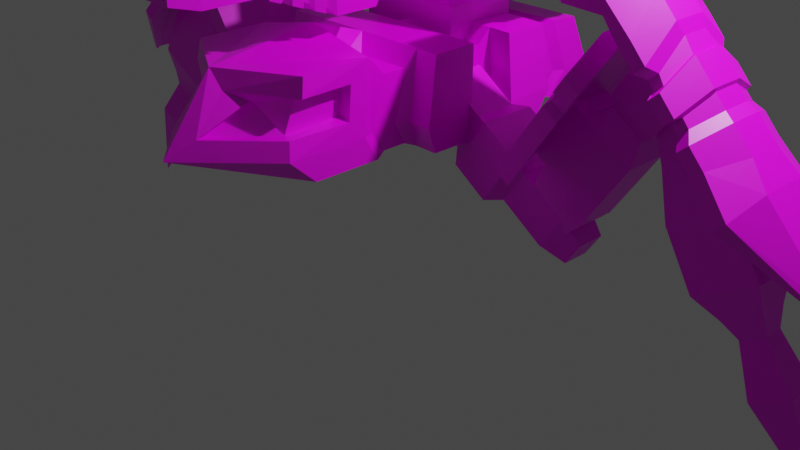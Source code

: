 # Source: Robotic_Spider.blend  (saved by Blender 3.0.42; exported with 4.5.12 LTS)
import bpy
from mathutils import Matrix  # noqa: F401  (used for matrix-valued properties, if any)

bpy.ops.wm.read_factory_settings(use_empty=True)
scene = bpy.context.scene
scene.name = 'Scene'

# ---- collections
col_collection = bpy.data.collections.new('Collection'); scene.collection.children.link(col_collection)

# ---- images (referenced by path relative to the original .blend; pixels are not part of the script)
import os
ASSET_DIR = os.environ.get("B2B_ASSET_DIR", "")  # directory of the original .blend (textures are referenced by path, not embedded)
HERE = os.path.dirname(os.path.abspath(__file__))  # packed textures are extracted next to this script under _unpacked/

def load_image(name, relpath, width, height, colorspace="sRGB"):
    """Load a texture the original file referenced (path relative to the .blend, or extracted next to this script)."""
    p = next((c for c in (os.path.join(HERE, relpath), os.path.join(ASSET_DIR, relpath)) if relpath and os.path.exists(c)), "")
    if p:
        img = bpy.data.images.load(p, check_existing=True)
        img.name = name
    else:  # same state as the original file: an image datablock whose file is absent (Cycles renders it pink)
        img = bpy.data.images.new(name, width, height)
        img.source = "FILE"
        img.filepath = "//" + (relpath or name)
    img.colorspace_settings.name = colorspace
    return img
img_88hjblzm_png = load_image('88hjBLZm.png', '88hjBLZm.png', 1024, 1024, 'sRGB')

# ---- materials (node trees are filled in below, after node groups)
mat_material = bpy.data.materials.new('Material')
mat_material.alpha_threshold = 0.0
mat_material.use_transparent_shadow = False
mat_material.line_color = (0.0, 0.0, 0.0, 1.0)

# ---- material node trees
mat_material.use_nodes = True; mat_material.node_tree.nodes.clear()
_N = mat_material.node_tree.nodes; _L = mat_material.node_tree.links
n0 = _N.new('ShaderNodeOutputMaterial'); n0.name = 'Material Output'; n0.location = (300, 300)
n1 = _N.new('ShaderNodeBsdfPrincipled'); n1.name = 'Principled BSDF'; n1.location = (10, 300)
n1.distribution = 'GGX'
n1.subsurface_method = 'RANDOM_WALK_SKIN'
n1.inputs[2].default_value = 0.4
n1.inputs[3].default_value = 1.45
n1.inputs[27].default_value = (0.0, 0.0, 0.0, 1.0)
n1.inputs[28].default_value = 1.0
n2 = _N.new('ShaderNodeTexImage'); n2.name = 'Image Texture'; n2.location = (-344, 209)
n2.image = img_88hjblzm_png
_L.new(n1.outputs[0], n0.inputs[0])
_L.new(n2.outputs[0], n1.inputs[0])
n0.is_active_output = True

# ---- world
world_world = bpy.data.worlds.new('World'); scene.world = world_world
world_world.use_nodes = True; world_world.node_tree.nodes.clear()
_N = world_world.node_tree.nodes; _L = world_world.node_tree.links
n0 = _N.new('ShaderNodeOutputWorld'); n0.name = 'World Output'; n0.location = (300, 300)
n1 = _N.new('ShaderNodeBackground'); n1.name = 'Background'; n1.location = (10, 300)
n1.inputs[0].default_value = (0.05088, 0.05088, 0.05088, 1.0)
_L.new(n1.outputs[0], n0.inputs[0])
n0.is_active_output = True
world_world.color = (0.05088, 0.05088, 0.05088)
world_world.use_sun_shadow = False
world_world.sun_shadow_jitter_overblur = 0.0

# ---- cameras
cam_camera = bpy.data.cameras.new('Camera')
cam_camera.clip_end = 100.0
cam_camera.ortho_scale = 7.314

# ---- lights
light_light = bpy.data.lights.new('Light', 'POINT')
light_light.transmission_factor = 0.0
light_light.energy = 1000.0
light_light.shadow_soft_size = 0.1
light_light.shadow_maximum_resolution = 0.006
light_light.use_absolute_resolution = True

# ---- meshes
me_cube = bpy.data.meshes.new('Cube')
me_cube.from_pydata([(0.7159, 1.701, 1.912), (0.7159, 1.621, 1.143), (0.7159, -1.621, 1.143), (0.0, 1.621, 1.143), (0.0, -2.122, 2.089), (0.0, -2.023, 1.143), (0.0, 1.701, 1.912), (0.5572, 0.3872, 1.784), (0.3085, 0.3872, 1.416), (0.5572, -0.05726, 1.784), (0.3085, -0.05726, 1.416), (0.4975, 0.9639, 1.862), (0.4975, 0.1754, 1.862), (0.0, 0.1754, 1.862), (0.0, 0.9639, 1.862), (0.6739, 1.282, 1.89), (0.7159, 0.9276, 2.052), (0.6739, 0.3557, 1.89), (0.7159, 0.001644, 2.052), (0.6739, -0.5703, 1.89), (0.6739, -0.8154, 1.89), (0.6739, -0.8154, 1.185), (0.7159, -0.4614, 1.143), (0.6739, 0.1106, 1.185), (0.7159, 0.4646, 1.143), (0.6739, 1.037, 1.185), (0.6739, 1.282, 1.185), (0.0, 1.391, 1.932), (0.0, 0.9276, 2.052), (0.0, 0.4646, 2.052), (0.0, 0.001644, 2.052), (0.0, -0.4614, 2.052), (0.0, -1.024, 2.244), (0.0, 1.391, 1.143), (0.0, 0.9276, 1.143), (0.0, 0.4646, 1.143), (0.0, 0.001644, 1.143), (0.0, -0.4614, 1.143), (0.0, -0.9244, 1.143), (0.1089, 1.037, 1.873), (0.1089, 1.282, 1.873), (0.1089, 0.1106, 1.873), (0.1089, 0.3557, 1.873), (0.1089, 1.037, 1.203), (0.1089, -0.5703, 1.873), (0.1089, -0.8154, 1.873), (0.1089, 1.282, 1.203), (0.1089, 0.1106, 1.203), (0.1089, 0.3557, 1.203), (0.7159, 1.391, 1.932), (0.1089, -0.5703, 1.203), (0.1089, -0.8154, 1.203), (0.6739, 1.037, 1.89), (0.7159, 0.4646, 2.052), (0.6739, 0.1106, 1.89), (0.7159, -0.4614, 2.052), (4.482, 0.1054, 0.802), (0.7159, 1.391, 1.143), (0.7159, 0.9276, 1.143), (0.6739, 0.3557, 1.185), (0.7159, 0.001644, 1.143), (0.6739, -0.5703, 1.185), (0.7159, -0.9244, 1.143), (0.7325, 1.934, 1.375), (0.7054, -1.876, 1.576), (0.0, -2.635, 1.396), (0.0, 1.934, 1.375), (0.7325, 1.587, 1.396), (0.7325, 1.051, 1.396), (0.7325, 0.5145, 1.396), (0.7325, -0.02181, 1.396), (0.7325, -0.5581, 1.396), (0.684, 1.461, 1.396), (0.684, 1.177, 1.396), (0.684, 0.3884, 1.396), (0.684, 0.1044, 1.396), (0.684, -0.6843, 1.396), (0.684, -0.9683, 1.396), (0.7159, -1.024, 2.089), (0.7159, -1.72, 2.089), (0.7325, -1.094, 1.396), (0.1376, -2.103, 1.914), (0.7325, -1.901, 1.396), (0.7354, -1.751, 1.908), (3.919, -0.0826, 1.614), (0.3108, -1.965, 1.835), (0.1696, -2.41, 1.575), (0.7202, -1.224, 1.908), (0.7282, -1.258, 1.577), (0.6064, -1.717, 1.92), (0.585, -1.829, 1.578), (0.2123, -1.9, 1.825), (0.07119, -2.346, 1.565), (0.5852, -1.216, 1.937), (0.5932, -1.25, 1.606), (1.088, 0.3872, 1.426), (0.8393, 0.3872, 1.057), (1.088, -0.05726, 1.426), (0.8393, -0.05726, 1.057), (1.236, 0.4673, 1.422), (0.8981, 0.4673, 0.921), (1.236, -0.1374, 1.422), (0.8981, -0.1374, 0.921), (1.591, 0.4673, 1.183), (1.253, 0.4673, 0.6814), (1.591, -0.1374, 1.183), (1.253, -0.1374, 0.6814), (1.63, 0.3644, 1.032), (1.407, 0.3644, 0.7018), (1.63, -0.03453, 1.032), (1.407, -0.03453, 0.7018), (2.067, 0.3644, 0.7373), (1.844, 0.3644, 0.4066), (2.067, -0.03453, 0.7373), (1.844, -0.03453, 0.4066), (2.258, 0.305, 0.5368), (2.101, 0.305, 0.3047), (2.258, 0.02493, 0.5368), (2.101, 0.02493, 0.3047), (1.691, 0.3044, 0.7429), (1.691, 0.008337, 0.7429), (2.016, 0.3044, 0.5239), (2.016, 0.008337, 0.5239), (1.803, 0.3731, 1.071), (1.803, -0.06032, 1.071), (2.278, 0.3731, 0.7504), (2.278, -0.06032, 0.7504), (1.887, 0.3731, 1.195), (1.887, -0.06032, 1.195), (2.362, 0.3731, 0.8741), (2.362, -0.06032, 0.8741), (2.259, 0.3731, 1.746), (2.259, -0.06032, 1.746), (2.734, 0.3731, 1.425), (2.734, -0.06032, 1.425), (2.462, 0.2914, 1.854), (2.462, 0.02141, 1.854), (2.758, 0.2914, 1.654), (2.758, 0.02141, 1.654), (2.475, 0.3439, 1.997), (2.475, -0.03111, 1.997), (2.886, 0.3439, 1.719), (2.886, -0.03111, 1.719), (2.754, 0.3439, 2.41), (2.754, -0.03111, 2.41), (3.165, 0.3439, 2.133), (3.165, -0.03111, 2.133), (2.826, 0.2864, 1.918), (2.826, 0.03506, 1.918), (3.116, 0.2864, 2.084), (3.116, 0.03506, 2.084), (2.986, 0.333, 1.514), (2.986, -0.01159, 1.514), (3.383, 0.333, 1.742), (3.383, -0.01159, 1.742), (3.123, 0.404, 1.083), (3.123, -0.0826, 1.083), (3.685, 0.404, 1.405), (3.685, -0.0826, 1.405), (3.419, 0.404, 0.5663), (3.419, -0.0826, 0.5663), (3.981, 0.404, 0.8877), (3.981, -0.0826, 0.8877), (3.655, 0.3104, 0.4052), (3.655, 0.01105, 0.4052), (4.0, 0.3104, 0.6029), (4.0, 0.01104, 0.6029), (4.674, 0.1586, -0.9687), (4.674, 0.1628, -0.9687), (4.669, 0.1586, -0.9715), (4.669, 0.1628, -0.9715), (4.347, 0.006828, 0.007722), (4.347, 0.3146, 0.007722), (3.992, 0.3146, -0.1955), (3.992, 0.006828, -0.1955), (4.033, 0.2586, 0.4072), (3.807, 0.2586, 0.2779), (3.807, 0.06282, 0.2779), (4.033, 0.06282, 0.4072), (2.778, -0.01159, 2.889), (2.667, 0.333, 2.79), (4.457, 0.1054, 0.7795), (3.808, 0.404, 1.515), (3.507, -0.01159, 1.852), (2.478, -0.01159, 3.035), (1.593, -0.01159, 3.056), (1.6, 0.333, 3.204), (3.808, -0.0826, 1.515), (3.732, 0.333, 1.827), (3.919, 0.404, 1.614), (3.507, 0.333, 1.852), (2.778, 0.333, 2.889), (4.482, 0.2161, 0.802), (4.457, 0.2161, 0.7795), (3.732, -0.01159, 1.827), (2.667, -0.01159, 2.79), (2.478, 0.333, 3.035), (1.593, 0.333, 3.056), (2.485, 0.333, 3.183), (2.485, -0.01159, 3.183), (1.6, -0.01159, 3.204), (3.822, -0.4217, 1.458), (4.441, 0.02799, 0.7876), (2.563, -0.3598, 2.697), (2.17, -0.3598, 2.716), (3.822, 0.7431, 1.458), (3.554, 0.6801, 1.757), (4.419, 0.2934, 0.7677), (4.441, 0.2934, 0.7876), (2.17, 0.6812, 2.716), (2.563, 0.6812, 2.697), (2.176, -0.3598, 2.847), (2.569, -0.3598, 2.828), (3.456, 0.6801, 1.67), (3.724, 0.7431, 1.371), (3.456, -0.3587, 1.67), (3.554, -0.3587, 1.757), (3.724, -0.4217, 1.371), (4.419, 0.02799, 0.7677), (2.829, 0.6812, 2.568), (2.731, 0.6812, 2.48), (2.731, -0.3598, 2.48), (2.829, -0.3598, 2.568), (2.569, 0.6812, 2.828), (2.176, 0.6812, 2.847), (3.449, 0.3045, 2.102), (3.35, 0.333, 2.252), (3.129, 0.3108, 2.454), (3.031, 0.2952, 2.574), (2.92, 0.2935, 2.513), (3.003, 0.333, 2.415), (3.199, 0.2963, 2.199), (3.279, 0.311, 2.1), (3.279, 0.0104, 2.1), (3.171, -0.01159, 2.227), (2.997, 0.007437, 2.412), (2.92, 0.02793, 2.513), (3.449, 0.01693, 2.102), (3.35, -0.01159, 2.252), (3.129, 0.01062, 2.454), (3.031, 0.02622, 2.574), (3.34, 0.5942, 2.002), (3.264, 0.6806, 2.082), (3.095, 0.6009, 2.27), (3.036, 0.5854, 2.348), (2.954, 0.5837, 2.275), (3.021, 0.6808, 2.156), (3.195, 0.5862, 2.004), (3.256, 0.6007, 1.927), (3.256, -0.2793, 1.927), (3.166, -0.3592, 1.994), (3.013, -0.2826, 2.196), (2.954, -0.2623, 2.275), (3.34, -0.2728, 2.002), (3.264, -0.3592, 2.082), (3.095, -0.2795, 2.27), (3.036, -0.264, 2.348), (3.541, -0.01159, 2.039), (3.409, -0.3589, 1.919), (3.347, 0.0203, 2.218), (3.276, -0.2696, 2.076), (3.159, -0.01159, 2.464), (3.119, -0.3594, 2.244), (2.969, -0.01159, 2.677), (2.974, -0.3596, 2.406), (2.835, -0.01159, 2.602), (2.876, -0.3596, 2.318), (3.003, -0.01159, 2.415), (3.021, -0.3594, 2.156), (3.199, 0.02512, 2.199), (3.195, -0.2647, 2.004), (3.339, -0.01159, 2.04), (3.311, -0.3589, 1.832), (3.311, 0.6804, 1.832), (3.409, 0.6804, 1.919), (3.166, 0.6806, 1.994), (3.276, 0.591, 2.076), (3.013, 0.6041, 2.196), (3.119, 0.6808, 2.244), (2.876, 0.681, 2.318), (2.974, 0.681, 2.406), (2.969, 0.333, 2.677), (3.159, 0.333, 2.464), (3.347, 0.3011, 2.218), (3.541, 0.333, 2.039), (3.339, 0.333, 2.04), (3.171, 0.333, 2.227), (2.997, 0.314, 2.412), (2.835, 0.333, 2.602), (1.762, 0.3731, 1.279), (1.762, -0.06032, 1.279), (2.134, 0.3731, 1.83), (2.134, -0.06032, 1.83), (1.614, 0.3731, 1.379), (1.614, -0.06032, 1.379), (1.986, 0.3731, 1.93), (1.986, -0.06032, 1.93), (2.511, 0.3731, 2.37), (2.511, -0.06032, 2.37), (2.363, 0.3731, 2.47), (2.363, -0.06032, 2.47), (2.273, -0.5597, 1.718), (1.9, -0.5597, 1.167), (2.273, 0.8952, 1.718), (1.9, 0.8952, 1.167), (2.124, -0.5597, 1.818), (1.752, -0.5597, 1.267), (2.124, 0.8952, 1.818), (1.752, 0.8952, 1.267), (2.544, -0.5597, 2.12), (2.396, -0.5597, 2.22), (2.396, 0.8952, 2.22), (2.544, 0.8952, 2.12), (2.146, 0.3572, 2.133), (2.222, 0.3515, 2.244), (2.358, 0.3515, 2.153), (2.282, 0.3572, 2.041), (2.146, -0.04353, 2.133), (2.222, -0.03767, 2.244), (2.358, -0.03767, 2.153), (2.282, -0.04353, 2.041), (2.241, 0.835, 1.988), (2.285, 0.8293, 2.057), (2.42, 0.8293, 1.966), (2.376, 0.835, 1.897), (2.241, -0.5005, 1.988), (2.285, -0.4946, 2.057), (2.42, -0.4946, 1.966), (2.376, -0.5005, 1.896), (2.386, 0.3731, 2.19), (2.454, 0.8952, 1.986), (2.26, 0.3731, 2.01), (2.363, 0.8952, 1.852), (2.112, 0.3731, 2.11), (2.215, 0.8952, 1.952), (2.237, 0.3731, 2.29), (2.305, 0.8952, 2.086), (2.363, -0.5597, 1.852), (2.215, -0.5597, 1.952), (2.454, -0.5597, 1.986), (2.305, -0.5597, 2.086), (2.237, -0.06032, 2.29), (2.112, -0.06032, 2.11), (2.26, -0.06032, 2.01), (2.386, -0.06032, 2.19), (1.858, 0.03168, 3.373), (2.52, 0.03168, 3.358), (2.739, 0.2897, 3.138), (2.739, 0.03168, 3.138), (2.52, 0.2897, 3.358), (1.858, 0.2897, 3.373), (0.9543, 0.9276, 2.047), (0.9543, 0.4646, 2.047), (0.9543, 0.001644, 2.047), (0.9543, -0.4614, 2.047), (0.9543, -0.4614, 1.139), (0.9543, 0.001644, 1.139), (0.9543, 0.4646, 1.139), (0.9543, 0.9276, 1.139), (0.971, 1.051, 1.391), (0.971, 0.5145, 1.391), (0.971, -0.02181, 1.391), (0.971, -0.5581, 1.391), (0.4975, 0.9639, 2.247), (0.4975, 0.1754, 2.247), (0.0, 0.9639, 2.247), (0.0, 0.1754, 2.247), (0.5888, 1.109, 2.394), (0.5888, 0.03064, 2.394), (0.0, 1.109, 2.394), (0.0, 0.03064, 2.394), (0.5888, 1.109, 3.036), (0.5888, 0.03064, 3.036), (0.0, 1.109, 3.036), (0.0, 0.03064, 3.036), (1.054, 0.9991, 2.442), (1.054, 0.1402, 2.442), (1.054, 0.9991, 2.822), (1.054, 0.1402, 2.822), (0.2249, 0.5103, 2.662), (0.0, 0.5103, 2.662), (0.2249, 0.5103, 2.935), (0.0, 0.5103, 2.935), (0.2249, -0.3006, 2.662), (0.0, -0.3006, 2.662), (0.2249, -0.3006, 2.935), (0.0, -0.3006, 2.935), (0.4157, -0.6616, 2.396), (0.0, -0.6616, 2.396), (0.4157, -0.6616, 3.201), (0.0, -0.6616, 3.201), (0.3727, -1.166, 2.468), (0.0, -1.096, 2.396), (0.3728, -1.166, 3.202), (0.0, -1.096, 3.263), (0.2004, -1.674, 2.649), (0.0, -1.744, 2.619), (0.2004, -1.674, 3.047), (0.0, -1.744, 3.087), (0.2036, -2.28, 2.619), (0.0, -2.28, 2.619), (0.2036, -2.28, 3.087), (0.0, -2.28, 3.087), (0.1284, -2.558, 2.736), (0.0, -2.558, 2.692), (0.1284, -2.558, 2.971), (0.0, -2.558, 3.014), (0.1718, -2.558, 2.692), (0.1718, -2.558, 3.014), (0.04343, -2.558, 2.736), (0.04343, -2.364, 2.736), (0.04343, -2.558, 2.971), (0.04343, -2.364, 2.971), (0.1284, -2.364, 2.736), (0.1284, -2.364, 2.971), (0.0, -1.189, 3.247), (0.0, -1.281, 3.231), (0.0, -1.374, 3.152), (0.0, -1.466, 3.136), (0.0, -1.559, 3.12), (0.0, -1.651, 3.104), (0.2339, -1.651, 3.104), (0.2513, -1.519, 3.074), (0.2945, -1.466, 3.136), (0.3022, -1.363, 3.102), (0.3551, -1.281, 3.231), (0.3854, -1.189, 3.247), (0.2339, -1.651, 2.587), (0.2513, -1.519, 2.596), (0.2945, -1.466, 2.524), (0.3023, -1.363, 2.542), (0.3551, -1.281, 2.46), (0.3854, -1.189, 2.428), (0.0, -1.651, 2.587), (0.0, -1.559, 2.555), (0.0, -1.466, 2.524), (0.0, -1.374, 2.492), (0.0, -1.281, 2.46), (0.0, -1.189, 2.428), (0.4157, -1.096, 2.396), (0.4157, -1.096, 3.263), (0.0445, -1.165, 2.47), (0.0445, -1.632, 3.056), (0.0445, -1.166, 3.2), (0.0445, -1.674, 3.049), (0.2036, -1.744, 2.619), (0.2036, -1.744, 3.087), (0.0445, -1.675, 2.647), (0.0445, -1.209, 2.485), (0.0445, -1.208, 3.13), (0.0445, -1.363, 3.103), (0.0445, -1.321, 3.111), (0.0445, -1.519, 3.076), (0.0445, -1.477, 3.083), (0.0445, -1.631, 2.631), (0.0445, -1.476, 2.578), (0.0445, -1.52, 2.593), (0.0445, -1.32, 2.524), (0.0445, -1.364, 2.539), (0.3532, -1.208, 2.488), (0.3218, -1.321, 2.521), (0.3248, -1.374, 2.492), (0.2709, -1.477, 2.575), (0.2642, -1.559, 2.555), (0.22, -1.632, 2.629), (0.3531, -1.208, 3.129), (0.3219, -1.321, 3.112), (0.3248, -1.374, 3.152), (0.271, -1.477, 3.085), (0.2642, -1.559, 3.12), (0.22, -1.632, 3.058), (0.0, 1.582, 2.513), (0.6607, 1.578, 2.514), (0.0, 1.701, 2.864), (0.6516, 1.698, 2.865), (1.201, 1.471, 2.58), (1.201, 1.541, 2.788), (0.0, 2.127, 2.423), (0.6919, 2.125, 2.424), (0.0, 2.182, 2.587), (0.6877, 2.181, 2.587), (0.9436, 2.075, 2.455), (0.9436, 2.108, 2.551), (0.5048, 0.6271, 1.944), (0.5048, 0.5121, 1.944), (0.0, 0.4382, 1.862), (0.0, 0.701, 1.862), (0.5088, 0.6271, 2.283), (0.5088, 0.5121, 2.283), (0.5855, 0.6685, 2.41), (0.5855, 0.4708, 2.41), (0.5819, 0.6688, 2.959), (0.5819, 0.4704, 2.959), (0.0, 0.39, 3.036), (0.0, 0.7493, 3.036), (0.9832, 0.6373, 2.445), (0.9832, 0.502, 2.445), (0.9836, 0.6373, 2.774), (0.9836, 0.502, 2.774), (0.5888, 0.7493, 3.036), (0.1309, 0.5121, 1.944), (0.1309, 0.6271, 1.944), (0.1309, 0.4704, 2.958), (0.1309, 0.6688, 2.958), (1.054, 0.7128, 2.822), (0.5888, 0.39, 3.036), (1.054, 0.4265, 2.822), (0.5888, 0.39, 2.394), (1.054, 0.4265, 2.442), (0.5888, 0.7493, 2.394), (1.054, 0.7128, 2.442), (0.4975, 0.4382, 2.247), (0.4975, 0.701, 2.247), (0.4975, 0.4382, 1.862), (0.4975, 0.701, 1.862)], [], [(38, 62, 2, 5), (81, 86, 85), (66, 6, 0, 63), (78, 32, 4, 79), (8, 10, 9, 7), (513, 12, 13, 485), (0, 6, 27, 49), (15, 40, 39, 52), (16, 28, 29, 53), (17, 42, 41, 54), (18, 30, 31, 55), (19, 44, 45, 20), (63, 0, 49, 67), (72, 15, 52, 73), (58, 68, 359, 358), (74, 17, 54, 75), (71, 22, 355, 362), (76, 19, 20, 77), (3, 1, 57, 33), (46, 26, 25, 43), (34, 58, 24, 35), (48, 59, 23, 47), (36, 60, 22, 37), (50, 61, 21, 51), (39, 40, 27, 28), (41, 42, 29, 30), (45, 44, 31, 32), (46, 43, 34, 33), (48, 47, 36, 35), (50, 51, 38, 37), (40, 15, 49, 27), (52, 39, 28, 16), (42, 17, 53, 29), (54, 41, 30, 18), (44, 19, 55, 31), (20, 45, 32, 78), (72, 26, 57, 67), (73, 52, 16, 68), (74, 59, 24, 69), (75, 54, 18, 70), (76, 61, 22, 71), (77, 20, 78, 80), (26, 46, 33, 57), (43, 25, 58, 34), (59, 48, 35, 24), (47, 23, 60, 36), (61, 50, 37, 22), (51, 21, 62, 38), (21, 77, 80, 62), (19, 76, 71, 55), (23, 75, 70, 60), (17, 74, 69, 53), (25, 73, 68, 58), (15, 72, 67, 49), (61, 76, 77, 21), (24, 58, 358, 357), (59, 74, 75, 23), (70, 18, 353, 361), (26, 72, 73, 25), (1, 63, 67, 57), (2, 82, 65, 5), (3, 66, 63, 1), (62, 80, 82, 2), (83, 87, 78, 79), (81, 83, 79, 4), (86, 81, 4, 65), (87, 88, 80, 78), (64, 86, 65, 82), (88, 64, 82, 80), (83, 85, 91, 89), (86, 64, 90, 92), (56, 84, 201, 202), (83, 81, 85), (94, 93, 89, 90), (90, 89, 91, 92), (85, 86, 92, 91), (64, 88, 94, 90), (88, 87, 93, 94), (87, 83, 89, 93), (97, 98, 102, 101), (10, 8, 96, 98), (9, 10, 98, 97), (7, 9, 97, 95), (8, 7, 95, 96), (99, 101, 105, 103), (95, 97, 101, 99), (96, 95, 99, 100), (98, 96, 100, 102), (106, 104, 108, 110), (100, 99, 103, 104), (102, 100, 104, 106), (101, 102, 106, 105), (107, 109, 113, 111), (105, 106, 110, 109), (103, 105, 109, 107), (104, 103, 107, 108), (111, 113, 117, 115), (108, 107, 111, 112), (110, 108, 112, 114), (109, 110, 114, 113), (116, 115, 117, 118), (112, 111, 115, 116), (114, 112, 116, 118), (113, 114, 118, 117), (119, 121, 122, 120), (126, 125, 129, 130), (121, 119, 123, 125), (122, 121, 125, 126), (120, 122, 126, 124), (119, 120, 124, 123), (128, 130, 134, 132), (124, 126, 130, 128), (123, 124, 128, 127), (125, 123, 127, 129), (133, 131, 135, 137), (132, 131, 291, 292), (129, 127, 131, 133), (130, 129, 133, 134), (136, 138, 142, 140), (134, 133, 137, 138), (132, 134, 138, 136), (131, 132, 136, 135), (141, 139, 143, 145), (135, 136, 140, 139), (137, 135, 139, 141), (138, 137, 141, 142), (143, 144, 146, 145), (142, 141, 145, 146), (140, 142, 146, 144), (139, 140, 144, 143), (148, 150, 149, 147), (154, 152, 156, 158), (150, 148, 152, 154), (149, 150, 154, 153), (147, 149, 153, 151), (148, 147, 151, 152), (155, 157, 161, 159), (151, 153, 157, 155), (152, 151, 155, 156), (162, 160, 164, 166), (156, 155, 159, 160), (158, 156, 160, 162), (157, 158, 162, 161), (172, 171, 170, 169), (161, 162, 166, 165), (159, 161, 165, 163), (160, 159, 163, 164), (168, 167, 169, 170), (173, 172, 169, 167), (174, 173, 167, 168), (171, 174, 168, 170), (178, 177, 174, 171), (177, 176, 173, 174), (176, 175, 172, 173), (175, 178, 171, 172), (165, 166, 178, 175), (163, 165, 175, 176), (164, 163, 176, 177), (166, 164, 177, 178), (187, 182, 193, 181), (263, 281, 191, 179), (181, 193, 192, 56), (194, 84, 189, 188), (153, 154, 183, 190), (157, 153, 190, 182), (158, 157, 182, 187), (199, 179, 348, 346), (189, 84, 56, 192), (288, 265, 195, 180), (154, 158, 187, 183), (180, 195, 184, 196), (197, 185, 200, 186), (196, 184, 185, 197), (200, 199, 346, 345), (179, 199, 212, 222), (189, 192, 208, 205), (186, 198, 223, 224), (288, 180, 220, 279), (198, 191, 219, 223), (193, 182, 214, 207), (182, 190, 213, 214), (185, 184, 203, 204), (284, 188, 206, 274), (201, 217, 218, 202), (215, 217, 201, 216), (214, 213, 206, 205), (280, 279, 220, 219), (214, 205, 208, 207), (266, 264, 222, 221), (223, 210, 209, 224), (221, 222, 212, 203), (219, 220, 210, 223), (203, 212, 211, 204), (271, 183, 215, 272), (84, 194, 216, 201), (184, 195, 221, 203), (188, 189, 205, 206), (263, 179, 222, 264), (180, 196, 210, 220), (192, 193, 207, 208), (183, 187, 217, 215), (196, 197, 209, 210), (181, 56, 202, 218), (200, 185, 204, 211), (199, 200, 211, 212), (187, 181, 218, 217), (197, 186, 224, 209), (194, 257, 258, 216), (237, 259, 260, 253), (238, 261, 262, 254), (239, 240, 256, 255), (195, 265, 266, 221), (236, 235, 251, 252), (267, 234, 250, 268), (269, 233, 249, 270), (215, 216, 258, 272), (249, 253, 260, 270), (250, 254, 262, 268), (251, 255, 256, 252), (206, 213, 273, 274), (241, 248, 247, 276), (242, 275, 246, 278), (243, 277, 245, 244), (191, 281, 280, 219), (228, 227, 243, 244), (282, 226, 242, 278), (283, 225, 241, 276), (190, 285, 273, 213), (232, 231, 247, 248), (286, 230, 246, 275), (287, 229, 245, 277), (190, 183, 271, 285), (232, 233, 269, 231), (286, 234, 267, 230), (287, 235, 236, 229), (194, 188, 284, 257), (237, 225, 283, 259), (238, 226, 282, 261), (239, 227, 228, 240), (237, 253, 258, 257), (260, 259, 238, 254), (239, 255, 262, 261), (256, 240, 263, 264), (236, 252, 266, 265), (251, 235, 267, 268), (269, 270, 250, 234), (249, 233, 271, 272), (253, 249, 272, 258), (270, 260, 254, 250), (255, 251, 268, 262), (252, 256, 264, 266), (248, 241, 274, 273), (276, 247, 275, 242), (277, 243, 278, 246), (244, 245, 279, 280), (228, 244, 280, 281), (243, 227, 282, 278), (283, 276, 242, 226), (241, 225, 284, 274), (232, 248, 273, 285), (247, 231, 286, 275), (287, 277, 246, 230), (245, 229, 288, 279), (233, 232, 285, 271), (231, 269, 234, 286), (235, 287, 230, 267), (229, 236, 265, 288), (225, 237, 257, 284), (259, 283, 226, 238), (227, 239, 261, 282), (240, 228, 281, 263), (344, 298, 309, 339), (128, 132, 292, 290), (127, 128, 290, 289), (131, 127, 289, 291), (293, 294, 296, 295), (289, 290, 294, 293), (299, 297, 312, 311), (290, 292, 301, 302), (298, 297, 299, 300), (335, 341, 300, 299), (344, 329, 297, 298), (342, 296, 305, 338), (302, 301, 305, 306), (303, 304, 308, 307), (330, 336, 311, 312), (340, 339, 309, 310), (294, 290, 302, 306), (291, 289, 304, 303), (335, 299, 311, 336), (296, 294, 306, 305), (289, 293, 308, 304), (331, 291, 303, 332), (293, 295, 307, 308), (298, 300, 310, 309), (297, 329, 330, 312), (315, 316, 324, 323), (295, 333, 334, 307), (313, 314, 322, 321), (305, 301, 337, 338), (325, 328, 327, 326), (303, 307, 334, 332), (324, 321, 322, 323), (300, 341, 340, 310), (318, 317, 325, 326), (292, 291, 331, 343), (320, 316, 315, 319), (295, 296, 342, 333), (313, 317, 318, 314), (292, 343, 337, 301), (320, 319, 327, 328), (315, 323, 330, 329), (324, 316, 331, 332), (313, 321, 334, 333), (322, 314, 335, 336), (328, 325, 338, 337), (326, 327, 339, 340), (321, 324, 332, 334), (323, 322, 336, 330), (318, 326, 340, 341), (325, 317, 342, 338), (316, 320, 343, 331), (319, 315, 329, 344), (317, 313, 333, 342), (314, 318, 341, 335), (320, 328, 337, 343), (327, 319, 344, 339), (348, 347, 349, 346), (346, 349, 350, 345), (198, 186, 350, 349), (179, 191, 347, 348), (191, 198, 349, 347), (186, 200, 345, 350), (359, 351, 352, 360), (361, 353, 354, 362), (356, 361, 362, 355), (358, 359, 360, 357), (18, 55, 354, 353), (55, 71, 362, 354), (22, 60, 356, 355), (68, 16, 351, 359), (69, 24, 357, 360), (16, 53, 352, 351), (53, 69, 360, 352), (60, 70, 361, 356), (366, 364, 368, 370), (13, 12, 364, 366), (514, 11, 363, 512), (11, 14, 365, 363), (370, 368, 372, 374), (512, 363, 367, 509), (363, 365, 369, 367), (505, 493, 374, 372), (373, 371, 474, 473), (375, 367, 472, 475), (510, 375, 377, 504), (509, 367, 375, 510), (372, 368, 376, 378), (505, 372, 378, 506), (380, 382, 381, 379), (383, 385, 389, 387), (379, 381, 385, 383), (380, 379, 383, 384), (381, 382, 386, 385), (389, 390, 394, 440), (384, 383, 387, 388), (385, 386, 390, 389), (470, 442, 444, 397), (387, 389, 440, 439), (388, 387, 439, 392), (446, 398, 402, 401), (464, 470, 397, 395), (454, 464, 395, 447), (401, 402, 406, 408), (445, 446, 401, 399), (396, 445, 399, 400), (403, 405, 414, 413), (399, 401, 408, 407), (400, 399, 407, 404), (403, 409, 404, 407), (411, 405, 408, 406), (405, 403, 407, 408), (409, 411, 406, 404), (410, 413, 414, 412), (409, 403, 413, 410), (411, 409, 410, 412), (405, 411, 412, 414), (441, 391, 459, 448), (438, 432, 431, 437), (457, 460, 430, 458), (436, 461, 429, 435), (455, 462, 428, 456), (434, 463, 427, 433), (391, 393, 465, 459), (432, 426, 425, 431), (460, 466, 424, 430), (461, 467, 423, 429), (462, 468, 422, 428), (463, 469, 421, 427), (393, 443, 449, 465), (426, 415, 416, 425), (466, 451, 450, 424), (467, 417, 418, 423), (468, 453, 452, 422), (469, 419, 420, 421), (391, 441, 392, 439), (443, 393, 440, 394), (393, 391, 439, 440), (444, 442, 420, 398), (447, 395, 445, 396), (397, 444, 398, 446), (395, 397, 446, 445), (441, 448, 438, 392), (449, 443, 394, 415), (450, 451, 416, 417), (452, 453, 418, 419), (454, 447, 396, 433), (455, 456, 434, 435), (457, 458, 436, 437), (448, 459, 432, 438), (460, 457, 437, 431), (458, 430, 461, 436), (462, 455, 435, 429), (456, 428, 463, 434), (464, 454, 433, 427), (459, 465, 426, 432), (466, 460, 431, 425), (430, 424, 467, 461), (468, 462, 429, 423), (428, 422, 469, 463), (470, 464, 427, 421), (465, 449, 415, 426), (451, 466, 425, 416), (424, 450, 417, 467), (453, 468, 423, 418), (422, 452, 419, 469), (442, 470, 421, 420), (473, 474, 480, 479), (476, 475, 481, 482), (377, 375, 475, 476), (371, 377, 476, 474), (367, 369, 471, 472), (478, 480, 482, 481), (478, 477, 479, 480), (472, 471, 477, 478), (474, 476, 482, 480), (475, 472, 478, 481), (371, 499, 504, 377), (491, 492, 498, 497), (368, 507, 508, 376), (490, 489, 495, 496), (376, 508, 506, 378), (496, 495, 497, 498), (371, 373, 494, 499), (491, 503, 502, 492), (364, 511, 507, 368), (488, 487, 489, 490), (12, 513, 511, 364), (484, 483, 487, 488), (11, 514, 486, 14), (483, 484, 500, 501), (501, 500, 485, 486), (502, 503, 494, 493), (491, 497, 504, 499), (498, 492, 505, 506), (490, 496, 508, 507), (495, 489, 509, 510), (496, 498, 506, 508), (497, 495, 510, 504), (503, 491, 499, 494), (492, 502, 493, 505), (488, 490, 507, 511), (489, 487, 512, 509), (484, 488, 511, 513), (487, 483, 514, 512), (483, 501, 486, 514), (500, 484, 513, 485)])
_uv = me_cube.uv_layers.new(name='UVMap')
_uv.uv.foreach_set('vector', [0.9212, 0.9365, 0.9276, 0.9365, 0.9276, 0.9384, 0.9212, 0.9384, 0.939, 0.9434, 0.9356, 0.9435, 0.939, 0.9434, 0.9341, 0.9191, 0.9405, 0.9191, 0.9405, 0.9255, 0.9341, 0.9255, 0.9405, 0.9365, 0.9469, 0.9365, 0.9469, 0.9384, 0.9405, 0.9384, 0.9276, 0.9255, 0.9276, 0.9384, 0.9405, 0.9384, 0.9405, 0.9255, 0.9405, 0.9341, 0.9405, 0.9384, 0.9469, 0.9384, 0.9469, 0.9341, 0.9405, 0.9255, 0.9469, 0.9255, 0.9469, 0.9273, 0.9405, 0.9273, 0.3266, 0.6797, 0.332, 0.6797, 0.332, 0.6807, 0.3266, 0.6807, 0.9405, 0.9291, 0.9469, 0.9291, 0.9469, 0.931, 0.9405, 0.931, 0.3266, 0.6834, 0.332, 0.6834, 0.332, 0.6843, 0.3266, 0.6843, 0.9405, 0.9328, 0.9469, 0.9328, 0.9469, 0.9346, 0.9405, 0.9346, 0.3204, 0.6994, 0.3258, 0.6994, 0.3258, 0.7004, 0.3204, 0.7004, 0.9341, 0.9255, 0.9405, 0.9255, 0.9405, 0.9273, 0.9341, 0.9273, 0.3202, 0.6797, 0.3266, 0.6797, 0.3266, 0.6807, 0.3202, 0.6807, 0.9276, 0.9291, 0.9341, 0.9291, 0.9341, 0.9291, 0.9276, 0.9291, 0.3202, 0.6834, 0.3266, 0.6834, 0.3266, 0.6843, 0.3202, 0.6843, 0.9341, 0.9346, 0.9276, 0.9346, 0.9276, 0.9346, 0.9341, 0.9346, 0.3202, 0.687, 0.3266, 0.687, 0.3266, 0.688, 0.3202, 0.688, 0.9212, 0.9255, 0.9276, 0.9255, 0.9276, 0.9273, 0.9212, 0.9273, 0.3083, 0.6797, 0.3138, 0.6797, 0.3138, 0.6807, 0.3083, 0.6807, 0.9212, 0.9291, 0.9276, 0.9291, 0.9276, 0.931, 0.9212, 0.931, 0.3083, 0.6834, 0.3138, 0.6834, 0.3138, 0.6843, 0.3083, 0.6843, 0.9212, 0.9328, 0.9276, 0.9328, 0.9276, 0.9346, 0.9212, 0.9346, 0.3083, 0.687, 0.3138, 0.687, 0.3138, 0.688, 0.3083, 0.688, 0.9459, 0.9287, 0.9459, 0.9277, 0.9469, 0.9273, 0.9469, 0.9291, 0.9459, 0.9324, 0.9459, 0.9314, 0.9469, 0.931, 0.9469, 0.9328, 0.9459, 0.936, 0.9459, 0.9351, 0.9469, 0.9346, 0.9469, 0.9365, 0.9222, 0.9277, 0.9222, 0.9287, 0.9212, 0.9291, 0.9212, 0.9273, 0.9222, 0.9314, 0.9222, 0.9324, 0.9212, 0.9328, 0.9212, 0.931, 0.9222, 0.9351, 0.9222, 0.936, 0.9212, 0.9365, 0.9212, 0.9346, 0.9459, 0.9277, 0.9405, 0.9277, 0.9405, 0.9273, 0.9469, 0.9273, 0.9405, 0.9287, 0.9459, 0.9287, 0.9469, 0.9291, 0.9405, 0.9291, 0.9459, 0.9314, 0.9405, 0.9314, 0.9405, 0.931, 0.9469, 0.931, 0.9405, 0.9324, 0.9459, 0.9324, 0.9469, 0.9328, 0.9405, 0.9328, 0.9459, 0.9351, 0.9405, 0.9351, 0.9405, 0.9346, 0.9469, 0.9346, 0.9405, 0.936, 0.9459, 0.936, 0.9469, 0.9365, 0.9405, 0.9365, 0.9341, 0.9277, 0.9276, 0.9277, 0.9276, 0.9273, 0.9341, 0.9273, 0.9341, 0.9287, 0.9405, 0.9287, 0.9405, 0.9291, 0.9341, 0.9291, 0.9341, 0.9314, 0.9276, 0.9314, 0.9276, 0.931, 0.9341, 0.931, 0.9341, 0.9324, 0.9405, 0.9324, 0.9405, 0.9328, 0.9341, 0.9328, 0.9341, 0.9351, 0.9276, 0.9351, 0.9276, 0.9346, 0.9341, 0.9346, 0.9341, 0.936, 0.9405, 0.936, 0.9405, 0.9365, 0.9341, 0.9365, 0.9276, 0.9277, 0.9222, 0.9277, 0.9212, 0.9273, 0.9276, 0.9273, 0.9222, 0.9287, 0.9276, 0.9287, 0.9276, 0.9291, 0.9212, 0.9291, 0.9276, 0.9314, 0.9222, 0.9314, 0.9212, 0.931, 0.9276, 0.931, 0.9222, 0.9324, 0.9276, 0.9324, 0.9276, 0.9328, 0.9212, 0.9328, 0.9276, 0.9351, 0.9222, 0.9351, 0.9212, 0.9346, 0.9276, 0.9346, 0.9222, 0.936, 0.9276, 0.936, 0.9276, 0.9365, 0.9212, 0.9365, 0.9276, 0.936, 0.9341, 0.936, 0.9341, 0.9365, 0.9276, 0.9365, 0.9405, 0.9351, 0.9341, 0.9351, 0.9341, 0.9346, 0.9405, 0.9346, 0.9276, 0.9324, 0.9341, 0.9324, 0.9341, 0.9328, 0.9276, 0.9328, 0.9405, 0.9314, 0.9341, 0.9314, 0.9341, 0.931, 0.9405, 0.931, 0.9276, 0.9287, 0.9341, 0.9287, 0.9341, 0.9291, 0.9276, 0.9291, 0.9405, 0.9277, 0.9341, 0.9277, 0.9341, 0.9273, 0.9405, 0.9273, 0.3138, 0.687, 0.3202, 0.687, 0.3202, 0.688, 0.3138, 0.688, 0.9276, 0.931, 0.9276, 0.9291, 0.9276, 0.9291, 0.9276, 0.931, 0.3262, 0.5532, 0.3326, 0.5532, 0.3326, 0.5541, 0.3262, 0.5541, 0.9341, 0.9328, 0.9405, 0.9328, 0.9405, 0.9328, 0.9341, 0.9328, 0.3138, 0.6797, 0.3202, 0.6797, 0.3202, 0.6807, 0.3138, 0.6807, 0.9276, 0.9255, 0.9341, 0.9255, 0.9341, 0.9273, 0.9276, 0.9273, 0.9276, 0.9384, 0.9341, 0.9384, 0.9341, 0.9448, 0.9276, 0.9448, 0.9276, 0.9191, 0.9341, 0.9191, 0.9341, 0.9255, 0.9276, 0.9255, 0.9276, 0.9365, 0.9341, 0.9365, 0.9341, 0.9384, 0.9276, 0.9384, 0.9388, 0.9382, 0.9388, 0.9369, 0.9405, 0.9365, 0.9405, 0.9384, 0.939, 0.9434, 0.9388, 0.9382, 0.9405, 0.9384, 0.9405, 0.9448, 0.9356, 0.9435, 0.939, 0.9434, 0.9405, 0.9448, 0.9341, 0.9448, 0.9388, 0.9369, 0.9357, 0.9369, 0.9341, 0.9365, 0.9405, 0.9365, 0.9357, 0.9384, 0.9356, 0.9435, 0.9341, 0.9448, 0.9341, 0.9384, 0.9357, 0.9369, 0.9357, 0.9384, 0.9341, 0.9384, 0.9341, 0.9365, 0.9388, 0.9382, 0.939, 0.9434, 0.939, 0.9434, 0.9388, 0.9382, 0.9356, 0.9435, 0.9357, 0.9384, 0.9357, 0.9384, 0.9356, 0.9435, 0.9405, 0.9384, 0.9405, 0.9384, 0.9405, 0.9384, 0.9405, 0.9384, 0.9388, 0.9382, 0.939, 0.9434, 0.939, 0.9434, 0.266, 0.6827, 0.2691, 0.6827, 0.2691, 0.684, 0.266, 0.6842, 0.266, 0.6842, 0.2691, 0.684, 0.2693, 0.6892, 0.2659, 0.6893, 0.939, 0.9434, 0.9356, 0.9435, 0.9356, 0.9435, 0.939, 0.9434, 0.9357, 0.9384, 0.9357, 0.9369, 0.9357, 0.9369, 0.9357, 0.9384, 0.9357, 0.9369, 0.9388, 0.9369, 0.9388, 0.9369, 0.9357, 0.9369, 0.9388, 0.9369, 0.9388, 0.9382, 0.9388, 0.9382, 0.9388, 0.9369, 0.9405, 0.9384, 0.9276, 0.9384, 0.9276, 0.9384, 0.9405, 0.9384, 0.9276, 0.9384, 0.9276, 0.9255, 0.9276, 0.9255, 0.9276, 0.9384, 0.9405, 0.9384, 0.9276, 0.9384, 0.9276, 0.9384, 0.9405, 0.9384, 0.9405, 0.9255, 0.9405, 0.9384, 0.9405, 0.9384, 0.9405, 0.9255, 0.9276, 0.9255, 0.9405, 0.9255, 0.9405, 0.9255, 0.9276, 0.9255, 0.9405, 0.9255, 0.9405, 0.9384, 0.9405, 0.9384, 0.9405, 0.9255, 0.9405, 0.9255, 0.9405, 0.9384, 0.9405, 0.9384, 0.9405, 0.9255, 0.9276, 0.9255, 0.9405, 0.9255, 0.9405, 0.9255, 0.9276, 0.9255, 0.9276, 0.9384, 0.9276, 0.9255, 0.9276, 0.9255, 0.9276, 0.9384, 0.9276, 0.9384, 0.9276, 0.9255, 0.9276, 0.9255, 0.9276, 0.9384, 0.9276, 0.9255, 0.9405, 0.9255, 0.9405, 0.9255, 0.9276, 0.9255, 0.9276, 0.9384, 0.9276, 0.9255, 0.9276, 0.9255, 0.9276, 0.9384, 0.9405, 0.9384, 0.9276, 0.9384, 0.9276, 0.9384, 0.9405, 0.9384, 0.9405, 0.9255, 0.9405, 0.9384, 0.9405, 0.9384, 0.9405, 0.9255, 0.9405, 0.9384, 0.9276, 0.9384, 0.9276, 0.9384, 0.9405, 0.9384, 0.9405, 0.9255, 0.9405, 0.9384, 0.9405, 0.9384, 0.9405, 0.9255, 0.9276, 0.9255, 0.9405, 0.9255, 0.9405, 0.9255, 0.9276, 0.9255, 0.9405, 0.9255, 0.9405, 0.9384, 0.9405, 0.9384, 0.9405, 0.9255, 0.9276, 0.9255, 0.9405, 0.9255, 0.9405, 0.9255, 0.9276, 0.9255, 0.9276, 0.9384, 0.9276, 0.9255, 0.9276, 0.9255, 0.9276, 0.9384, 0.9405, 0.9384, 0.9276, 0.9384, 0.9276, 0.9384, 0.9405, 0.9384, 0.9276, 0.9255, 0.9405, 0.9255, 0.9405, 0.9384, 0.9276, 0.9384, 0.9276, 0.9255, 0.9405, 0.9255, 0.9405, 0.9255, 0.9276, 0.9255, 0.9276, 0.9384, 0.9276, 0.9255, 0.9276, 0.9255, 0.9276, 0.9384, 0.9405, 0.9384, 0.9276, 0.9384, 0.9276, 0.9384, 0.9405, 0.9384, 0.9405, 0.9255, 0.9405, 0.9255, 0.9405, 0.9384, 0.9405, 0.9384, 0.9405, 0.9384, 0.9405, 0.9255, 0.9405, 0.9255, 0.9405, 0.9384, 0.9405, 0.9255, 0.9405, 0.9255, 0.9405, 0.9255, 0.9405, 0.9255, 0.9405, 0.9384, 0.9405, 0.9255, 0.9405, 0.9255, 0.9405, 0.9384, 0.9405, 0.9384, 0.9405, 0.9384, 0.9405, 0.9384, 0.9405, 0.9384, 0.9405, 0.9255, 0.9405, 0.9384, 0.9405, 0.9384, 0.9405, 0.9255, 0.9405, 0.9384, 0.9405, 0.9384, 0.9405, 0.9384, 0.9405, 0.9384, 0.9405, 0.9384, 0.9405, 0.9384, 0.9405, 0.9384, 0.9405, 0.9384, 0.9405, 0.9255, 0.9405, 0.9384, 0.9405, 0.9384, 0.9405, 0.9255, 0.9405, 0.9255, 0.9405, 0.9255, 0.9405, 0.9255, 0.9405, 0.9255, 0.9405, 0.9255, 0.9405, 0.9255, 0.9405, 0.9255, 0.9405, 0.9255, 0.9405, 0.9384, 0.9405, 0.9255, 0.9405, 0.9255, 0.9405, 0.9384, 0.9405, 0.9255, 0.9405, 0.9255, 0.9405, 0.9255, 0.9405, 0.9255, 0.9405, 0.9384, 0.9405, 0.9255, 0.9405, 0.9255, 0.9405, 0.9384, 0.9405, 0.9384, 0.9405, 0.9384, 0.9405, 0.9384, 0.9405, 0.9384, 0.9405, 0.9384, 0.9405, 0.9255, 0.9405, 0.9255, 0.9405, 0.9384, 0.9405, 0.9384, 0.9405, 0.9384, 0.9405, 0.9384, 0.9405, 0.9384, 0.9405, 0.9255, 0.9405, 0.9384, 0.9405, 0.9384, 0.9405, 0.9255, 0.9405, 0.9255, 0.9405, 0.9255, 0.9405, 0.9255, 0.9405, 0.9255, 0.9405, 0.9255, 0.9405, 0.9384, 0.9405, 0.9384, 0.9405, 0.9255, 0.9405, 0.9255, 0.9405, 0.9255, 0.9405, 0.9255, 0.9405, 0.9255, 0.9405, 0.9384, 0.9405, 0.9255, 0.9405, 0.9255, 0.9405, 0.9384, 0.9405, 0.9255, 0.9405, 0.9384, 0.9405, 0.9384, 0.9405, 0.9255, 0.9405, 0.9384, 0.9405, 0.9255, 0.9405, 0.9255, 0.9405, 0.9384, 0.9405, 0.9384, 0.9405, 0.9384, 0.9405, 0.9384, 0.9405, 0.9384, 0.9405, 0.9255, 0.9405, 0.9384, 0.9405, 0.9384, 0.9405, 0.9255, 0.9405, 0.9384, 0.9405, 0.9384, 0.9405, 0.9255, 0.9405, 0.9255, 0.9405, 0.9384, 0.9405, 0.9384, 0.9405, 0.9384, 0.9405, 0.9384, 0.9405, 0.9384, 0.9405, 0.9384, 0.9405, 0.9384, 0.9405, 0.9384, 0.9405, 0.9255, 0.9405, 0.9384, 0.9405, 0.9384, 0.9405, 0.9255, 0.9405, 0.9255, 0.9405, 0.9255, 0.9405, 0.9255, 0.9405, 0.9255, 0.9405, 0.9384, 0.9405, 0.9255, 0.9405, 0.9255, 0.9405, 0.9384, 0.9405, 0.9255, 0.9405, 0.9255, 0.9405, 0.9255, 0.9405, 0.9255, 0.9405, 0.9255, 0.9405, 0.9255, 0.9405, 0.9255, 0.9405, 0.9255, 0.9405, 0.9384, 0.9405, 0.9255, 0.9405, 0.9255, 0.9405, 0.9384, 0.9405, 0.9384, 0.9405, 0.9384, 0.9405, 0.9384, 0.9405, 0.9384, 0.9405, 0.9384, 0.9405, 0.9255, 0.9405, 0.9255, 0.9405, 0.9384, 0.9405, 0.9384, 0.9405, 0.9384, 0.9405, 0.9384, 0.9405, 0.9384, 0.9405, 0.9255, 0.9405, 0.9384, 0.9405, 0.9384, 0.9405, 0.9255, 0.9405, 0.9255, 0.9405, 0.9384, 0.9405, 0.9384, 0.9405, 0.9255, 0.9405, 0.9255, 0.9405, 0.9384, 0.9405, 0.9384, 0.9405, 0.9255, 0.9405, 0.9255, 0.9405, 0.9255, 0.9405, 0.9255, 0.9405, 0.9255, 0.9405, 0.9384, 0.9405, 0.9255, 0.9405, 0.9255, 0.9405, 0.9384, 0.9405, 0.9384, 0.9405, 0.9255, 0.9405, 0.9255, 0.9405, 0.9384, 0.9405, 0.9255, 0.9405, 0.9255, 0.9405, 0.9255, 0.9405, 0.9255, 0.9405, 0.9384, 0.9405, 0.9255, 0.9405, 0.9255, 0.9405, 0.9384, 0.9405, 0.9384, 0.9405, 0.9384, 0.9405, 0.9384, 0.9405, 0.9384, 0.9405, 0.9384, 0.9405, 0.9384, 0.9405, 0.9384, 0.9405, 0.9384, 0.9405, 0.9384, 0.9405, 0.9255, 0.9405, 0.9255, 0.9405, 0.9384, 0.9405, 0.9255, 0.9405, 0.9255, 0.9405, 0.9255, 0.9405, 0.9255, 0.9405, 0.9255, 0.9405, 0.9384, 0.9405, 0.9384, 0.9405, 0.9255, 0.9405, 0.9255, 0.9405, 0.9384, 0.9405, 0.9384, 0.9405, 0.9255, 0.9405, 0.9255, 0.9405, 0.9255, 0.9405, 0.9255, 0.9405, 0.9255, 0.9405, 0.9384, 0.9405, 0.9255, 0.9405, 0.9255, 0.9405, 0.9384, 0.9405, 0.9384, 0.9405, 0.9384, 0.9405, 0.9384, 0.9405, 0.9384, 0.9405, 0.9384, 0.9405, 0.9255, 0.9405, 0.9255, 0.9405, 0.9384, 0.9405, 0.9384, 0.9405, 0.9255, 0.9405, 0.9255, 0.9405, 0.9384, 0.9405, 0.9384, 0.9405, 0.9255, 0.9405, 0.9255, 0.9405, 0.9384, 0.9405, 0.9384, 0.9405, 0.9384, 0.9405, 0.9255, 0.9405, 0.9255, 0.9405, 0.9255, 0.9405, 0.9384, 0.9405, 0.9384, 0.9405, 0.9255, 0.9405, 0.9255, 0.9405, 0.9255, 0.9405, 0.9255, 0.9405, 0.9255, 0.9405, 0.9384, 0.9405, 0.9255, 0.9405, 0.9255, 0.9405, 0.9384, 0.9405, 0.9384, 0.9405, 0.9384, 0.9405, 0.9384, 0.9405, 0.9384, 0.9405, 0.9255, 0.9405, 0.9384, 0.9405, 0.9384, 0.9405, 0.9255, 0.9405, 0.9255, 0.9405, 0.9384, 0.9405, 0.9384, 0.9405, 0.9255, 0.9405, 0.9384, 0.9405, 0.9384, 0.9405, 0.9384, 0.9405, 0.9384, 0.9405, 0.9255, 0.9405, 0.9384, 0.9405, 0.9384, 0.9405, 0.9255, 0.9405, 0.9255, 0.9405, 0.9384, 0.9405, 0.9384, 0.9405, 0.9255, 0.9405, 0.9255, 0.9405, 0.9384, 0.9405, 0.9384, 0.9405, 0.9255, 0.9405, 0.9384, 0.9405, 0.9384, 0.9405, 0.9384, 0.9405, 0.9384, 0.9405, 0.9384, 0.9405, 0.9384, 0.9405, 0.9384, 0.9405, 0.9384, 0.9405, 0.9255, 0.9405, 0.9255, 0.9405, 0.9255, 0.9405, 0.9255, 0.9405, 0.9255, 0.9405, 0.9255, 0.9405, 0.9255, 0.9405, 0.9255, 0.9405, 0.9255, 0.9405, 0.9255, 0.9405, 0.9255, 0.9405, 0.9255, 0.9405, 0.9255, 0.9405, 0.9255, 0.9405, 0.9255, 0.9405, 0.9255, 0.9405, 0.9255, 0.9405, 0.9255, 0.9405, 0.9255, 0.9405, 0.9255, 0.9405, 0.9255, 0.9405, 0.9255, 0.9405, 0.9255, 0.9405, 0.9255, 0.9405, 0.9384, 0.9405, 0.9384, 0.9405, 0.9384, 0.9405, 0.9384, 0.9405, 0.9255, 0.9405, 0.9255, 0.9405, 0.9255, 0.9405, 0.9255, 0.9405, 0.9384, 0.9405, 0.9384, 0.9405, 0.9384, 0.9405, 0.9384, 0.9405, 0.9384, 0.9405, 0.9384, 0.9405, 0.9384, 0.9405, 0.9384, 0.9405, 0.9255, 0.9405, 0.9255, 0.9405, 0.9255, 0.9405, 0.9255, 0.9405, 0.9255, 0.9405, 0.9255, 0.9405, 0.9255, 0.9405, 0.9255, 0.9405, 0.9255, 0.9405, 0.9255, 0.9405, 0.9255, 0.9405, 0.9255, 0.9405, 0.9384, 0.9405, 0.9384, 0.9405, 0.9384, 0.9405, 0.9384, 0.9405, 0.9255, 0.9405, 0.9255, 0.9405, 0.9255, 0.9405, 0.9255, 0.9405, 0.9384, 0.9405, 0.9384, 0.9405, 0.9384, 0.9405, 0.9384, 0.9405, 0.9255, 0.9405, 0.9255, 0.9405, 0.9255, 0.9405, 0.9255, 0.9405, 0.9384, 0.9405, 0.9384, 0.9405, 0.9384, 0.9405, 0.9384, 0.9405, 0.9384, 0.9405, 0.9384, 0.9405, 0.9384, 0.9405, 0.9384, 0.9405, 0.9384, 0.9405, 0.9384, 0.9405, 0.9384, 0.9405, 0.9384, 0.9405, 0.9384, 0.9405, 0.9384, 0.9405, 0.9384, 0.9405, 0.9384, 0.9405, 0.9255, 0.9405, 0.9255, 0.9405, 0.9255, 0.9405, 0.9255, 0.9405, 0.9384, 0.9405, 0.9384, 0.9405, 0.9384, 0.9405, 0.9384, 0.9405, 0.9255, 0.9405, 0.9255, 0.9405, 0.9255, 0.9405, 0.9255, 0.9405, 0.9255, 0.9405, 0.9255, 0.9405, 0.9255, 0.9405, 0.9255, 0.9405, 0.9384, 0.9405, 0.9384, 0.9405, 0.9384, 0.9405, 0.9384, 0.9405, 0.9255, 0.9405, 0.9255, 0.9405, 0.9255, 0.9405, 0.9255, 0.9405, 0.9384, 0.9405, 0.9384, 0.9405, 0.9384, 0.9405, 0.9384, 0.9405, 0.9384, 0.9405, 0.9384, 0.9405, 0.9384, 0.9405, 0.9384, 0.9405, 0.9384, 0.9405, 0.9384, 0.9405, 0.9384, 0.9405, 0.9384, 0.9405, 0.9384, 0.9405, 0.9384, 0.9405, 0.9384, 0.9405, 0.9384, 0.9405, 0.9255, 0.9405, 0.9255, 0.9405, 0.9255, 0.9405, 0.9255, 0.9405, 0.9384, 0.9405, 0.9384, 0.9405, 0.9384, 0.9405, 0.9384, 0.2894, 0.6965, 0.2894, 0.6964, 0.2894, 0.6965, 0.2894, 0.6965, 0.9405, 0.9384, 0.9405, 0.9384, 0.9405, 0.9384, 0.9405, 0.9384, 0.2894, 0.6968, 0.2894, 0.6961, 0.2894, 0.6965, 0.2894, 0.6965, 0.9405, 0.9384, 0.9405, 0.9384, 0.9405, 0.9384, 0.9405, 0.9384, 0.2894, 0.696, 0.2894, 0.697, 0.2894, 0.6965, 0.2894, 0.6965, 0.9405, 0.9384, 0.9405, 0.9384, 0.9405, 0.9384, 0.9405, 0.9384, 0.2894, 0.6962, 0.2894, 0.6968, 0.2894, 0.6965, 0.2894, 0.6965, 0.9405, 0.9384, 0.9405, 0.9384, 0.9405, 0.9384, 0.9405, 0.9384, 0.2894, 0.6965, 0.2894, 0.6965, 0.2894, 0.6965, 0.2894, 0.6965, 0.9405, 0.9384, 0.9405, 0.9384, 0.9405, 0.9384, 0.9405, 0.9384, 0.2894, 0.6965, 0.2894, 0.6965, 0.2894, 0.6965, 0.2894, 0.6965, 0.9405, 0.9255, 0.9405, 0.9255, 0.9405, 0.9255, 0.9405, 0.9255, 0.2894, 0.6837, 0.2894, 0.6837, 0.2894, 0.6837, 0.2894, 0.6837, 0.9405, 0.9255, 0.9405, 0.9255, 0.9405, 0.9255, 0.9405, 0.9255, 0.2894, 0.6837, 0.2894, 0.6837, 0.2894, 0.6837, 0.2894, 0.6837, 0.9405, 0.9255, 0.9405, 0.9255, 0.9405, 0.9255, 0.9405, 0.9255, 0.2894, 0.6841, 0.2894, 0.6834, 0.2894, 0.6837, 0.2894, 0.6837, 0.9405, 0.9255, 0.9405, 0.9255, 0.9405, 0.9255, 0.9405, 0.9255, 0.2894, 0.6838, 0.2894, 0.6837, 0.2894, 0.6837, 0.2894, 0.6837, 0.9405, 0.9255, 0.9405, 0.9255, 0.9405, 0.9255, 0.9405, 0.9255, 0.2894, 0.6834, 0.2894, 0.684, 0.2894, 0.6837, 0.2894, 0.6837, 0.9405, 0.9255, 0.9405, 0.9255, 0.9405, 0.9255, 0.9405, 0.9255, 0.2894, 0.6833, 0.2894, 0.6842, 0.2894, 0.6837, 0.2894, 0.6837, 0.9405, 0.9255, 0.9405, 0.9384, 0.9405, 0.9384, 0.9405, 0.9255, 0.2894, 0.6834, 0.2894, 0.6968, 0.2894, 0.6962, 0.2894, 0.684, 0.9405, 0.9255, 0.9405, 0.9384, 0.9405, 0.9384, 0.9405, 0.9255, 0.2894, 0.6833, 0.2894, 0.697, 0.2894, 0.696, 0.2894, 0.6842, 0.9405, 0.9384, 0.9405, 0.9255, 0.9405, 0.9255, 0.9405, 0.9384, 0.2894, 0.6965, 0.2894, 0.6837, 0.2894, 0.6838, 0.2894, 0.6964, 0.9405, 0.9384, 0.9405, 0.9255, 0.9405, 0.9255, 0.9405, 0.9384, 0.2894, 0.6968, 0.2894, 0.6834, 0.2894, 0.6841, 0.2894, 0.6961, 0.9405, 0.9384, 0.9405, 0.9384, 0.9405, 0.9384, 0.9405, 0.9384, 0.9405, 0.9384, 0.9405, 0.9382, 0.9405, 0.9384, 0.9405, 0.9384, 0.9405, 0.9386, 0.9405, 0.9384, 0.9405, 0.9384, 0.9405, 0.9384, 0.9405, 0.9384, 0.9405, 0.9379, 0.9405, 0.9384, 0.9405, 0.9384, 0.9405, 0.9379, 0.9405, 0.9384, 0.9405, 0.9384, 0.9405, 0.9384, 0.9405, 0.9384, 0.9405, 0.9388, 0.9405, 0.9384, 0.9405, 0.9384, 0.9405, 0.938, 0.9405, 0.9384, 0.9405, 0.9384, 0.9405, 0.9384, 0.9405, 0.9384, 0.9405, 0.9387, 0.9405, 0.9384, 0.9405, 0.9384, 0.9405, 0.9384, 0.9405, 0.9384, 0.9405, 0.9384, 0.9405, 0.9384, 0.9405, 0.9384, 0.9405, 0.9384, 0.9405, 0.9384, 0.9405, 0.9384, 0.9405, 0.9384, 0.9405, 0.9384, 0.9405, 0.9384, 0.9405, 0.9384, 0.9405, 0.9384, 0.9405, 0.9384, 0.9405, 0.9384, 0.9405, 0.9384, 0.9405, 0.9255, 0.9405, 0.9255, 0.9405, 0.9255, 0.9405, 0.9255, 0.9405, 0.9255, 0.9405, 0.9255, 0.9405, 0.9255, 0.9405, 0.9255, 0.9405, 0.9255, 0.9405, 0.9255, 0.9405, 0.9255, 0.9405, 0.9255, 0.9405, 0.9255, 0.9405, 0.9255, 0.9405, 0.9255, 0.9405, 0.9255, 0.9405, 0.9259, 0.9405, 0.9255, 0.9405, 0.9255, 0.9405, 0.9255, 0.9405, 0.9255, 0.9405, 0.9252, 0.9405, 0.9255, 0.9405, 0.9255, 0.9405, 0.9257, 0.9405, 0.9255, 0.9405, 0.9255, 0.9405, 0.9255, 0.9405, 0.9255, 0.9405, 0.9255, 0.9405, 0.9255, 0.9405, 0.9255, 0.9405, 0.9252, 0.9405, 0.9255, 0.9405, 0.9255, 0.9405, 0.9255, 0.9405, 0.9255, 0.9405, 0.9259, 0.9405, 0.9255, 0.9405, 0.9255, 0.9405, 0.9251, 0.9405, 0.9255, 0.9405, 0.9255, 0.9405, 0.9255, 0.9405, 0.9255, 0.9405, 0.926, 0.9405, 0.9255, 0.9405, 0.9255, 0.9405, 0.9387, 0.9405, 0.9252, 0.9405, 0.9255, 0.9405, 0.9384, 0.9405, 0.9259, 0.9405, 0.938, 0.9405, 0.9384, 0.9405, 0.9255, 0.9405, 0.9388, 0.9405, 0.9251, 0.9405, 0.9255, 0.9405, 0.9384, 0.9405, 0.926, 0.9405, 0.9379, 0.9405, 0.9384, 0.9405, 0.9255, 0.9405, 0.9255, 0.9405, 0.9384, 0.9405, 0.9384, 0.9405, 0.9255, 0.9405, 0.9382, 0.9405, 0.9257, 0.9405, 0.9255, 0.9405, 0.9384, 0.9405, 0.9252, 0.9405, 0.9386, 0.9405, 0.9384, 0.9405, 0.9255, 0.9405, 0.9379, 0.9405, 0.9259, 0.9405, 0.9255, 0.9405, 0.9384, 0.9405, 0.9384, 0.9405, 0.9384, 0.9405, 0.9384, 0.9405, 0.9384, 0.9405, 0.9384, 0.9405, 0.9384, 0.9405, 0.9384, 0.9405, 0.9384, 0.9405, 0.9255, 0.9405, 0.9384, 0.9405, 0.9384, 0.9405, 0.9255, 0.9405, 0.9255, 0.9405, 0.9255, 0.9405, 0.9255, 0.9405, 0.9255, 0.9405, 0.9255, 0.9405, 0.9384, 0.9405, 0.9384, 0.9405, 0.9255, 0.9405, 0.9255, 0.9405, 0.9384, 0.9405, 0.9384, 0.9405, 0.9255, 0.9405, 0.9255, 0.9405, 0.9255, 0.9405, 0.9255, 0.9405, 0.9255, 0.9405, 0.9384, 0.9405, 0.9384, 0.9405, 0.9384, 0.9405, 0.9384, 0.9405, 0.9384, 0.9405, 0.9255, 0.9405, 0.9255, 0.9405, 0.9384, 0.9405, 0.9255, 0.9405, 0.9384, 0.9405, 0.9384, 0.9405, 0.9255, 0.9405, 0.9384, 0.9405, 0.9255, 0.9405, 0.9255, 0.9405, 0.9384, 0.9405, 0.9384, 0.9405, 0.9384, 0.9405, 0.9384, 0.9405, 0.9384, 0.9405, 0.9384, 0.9405, 0.9384, 0.9405, 0.9384, 0.9405, 0.9384, 0.9405, 0.9255, 0.9405, 0.9255, 0.9405, 0.9255, 0.9405, 0.9255, 0.9405, 0.9255, 0.9405, 0.9255, 0.9405, 0.9255, 0.9405, 0.9255, 0.9405, 0.9384, 0.9405, 0.9384, 0.9405, 0.9384, 0.9405, 0.9384, 0.9405, 0.9384, 0.9405, 0.9384, 0.9405, 0.9384, 0.9405, 0.9384, 0.9405, 0.9255, 0.9405, 0.9255, 0.9405, 0.9255, 0.9405, 0.9255, 0.9405, 0.9255, 0.9405, 0.9255, 0.9405, 0.9255, 0.9405, 0.9255, 0.9405, 0.9384, 0.9405, 0.9384, 0.9405, 0.9384, 0.9405, 0.9384, 0.9405, 0.9255, 0.9405, 0.9255, 0.9405, 0.9255, 0.9405, 0.9255, 0.9405, 0.9255, 0.9405, 0.9255, 0.9405, 0.9255, 0.9405, 0.9255, 0.9405, 0.9255, 0.9405, 0.9255, 0.9405, 0.9255, 0.9405, 0.9255, 0.9405, 0.9384, 0.9405, 0.9384, 0.9405, 0.9384, 0.9405, 0.9384, 0.9405, 0.9255, 0.9405, 0.9255, 0.9405, 0.9255, 0.9405, 0.9255, 0.308, 0.6652, 0.308, 0.665, 0.308, 0.6651, 0.308, 0.6651, 0.9405, 0.9255, 0.9405, 0.9255, 0.9405, 0.9255, 0.9405, 0.9255, 0.308, 0.665, 0.308, 0.6652, 0.308, 0.6651, 0.308, 0.6651, 0.9405, 0.9384, 0.9405, 0.9384, 0.9405, 0.9384, 0.9405, 0.9384, 0.308, 0.6779, 0.308, 0.6779, 0.308, 0.6779, 0.308, 0.6779, 0.9405, 0.9255, 0.9405, 0.9255, 0.9405, 0.9255, 0.9405, 0.9255, 0.308, 0.6651, 0.308, 0.6651, 0.308, 0.6651, 0.308, 0.6651, 0.9405, 0.9384, 0.9405, 0.9384, 0.9405, 0.9384, 0.9405, 0.9384, 0.308, 0.6778, 0.308, 0.678, 0.308, 0.6779, 0.308, 0.6779, 0.9405, 0.9384, 0.9405, 0.9255, 0.9405, 0.9255, 0.9405, 0.9384, 0.308, 0.6779, 0.308, 0.665, 0.308, 0.6652, 0.308, 0.6779, 0.9405, 0.9255, 0.9405, 0.9384, 0.9405, 0.9384, 0.9405, 0.9255, 0.308, 0.665, 0.308, 0.678, 0.308, 0.6778, 0.308, 0.6652, 0.9405, 0.9384, 0.9405, 0.9384, 0.9405, 0.9384, 0.9405, 0.9384, 0.308, 0.6779, 0.308, 0.6779, 0.308, 0.6779, 0.308, 0.6779, 0.9405, 0.9256, 0.9405, 0.9255, 0.9405, 0.9255, 0.9405, 0.9255, 0.9405, 0.9255, 0.9405, 0.9255, 0.9405, 0.9255, 0.9405, 0.9255, 0.9405, 0.9255, 0.9405, 0.9255, 0.9405, 0.9255, 0.9405, 0.9255, 0.9405, 0.9255, 0.9405, 0.9256, 0.9405, 0.9255, 0.9405, 0.9255, 0.9405, 0.9384, 0.9405, 0.9384, 0.9405, 0.9384, 0.9405, 0.9384, 0.9405, 0.9384, 0.9405, 0.9384, 0.9405, 0.9384, 0.9405, 0.9384, 0.9405, 0.9255, 0.9405, 0.9255, 0.9405, 0.9255, 0.9405, 0.9255, 0.9405, 0.9255, 0.9405, 0.9255, 0.9405, 0.9255, 0.9405, 0.9255, 0.9405, 0.9382, 0.9405, 0.9384, 0.9405, 0.9384, 0.9405, 0.9384, 0.9405, 0.9384, 0.9405, 0.9384, 0.9405, 0.9384, 0.9405, 0.9384, 0.9405, 0.9255, 0.9405, 0.9384, 0.9405, 0.9384, 0.9405, 0.9255, 0.9405, 0.9384, 0.9405, 0.9256, 0.9405, 0.9255, 0.9405, 0.9384, 0.9405, 0.9384, 0.9405, 0.9255, 0.9405, 0.9255, 0.9405, 0.9384, 0.9405, 0.9256, 0.9405, 0.9382, 0.9405, 0.9384, 0.9405, 0.9255, 0.9405, 0.9384, 0.9405, 0.9384, 0.9405, 0.9384, 0.9405, 0.9384, 0.9405, 0.9384, 0.9405, 0.9384, 0.9405, 0.9384, 0.9405, 0.9384, 0.9405, 0.9384, 0.9405, 0.9255, 0.9405, 0.9255, 0.9405, 0.9384, 0.9405, 0.9384, 0.9405, 0.9255, 0.9405, 0.9255, 0.9405, 0.9384, 0.9405, 0.9255, 0.9405, 0.9255, 0.9405, 0.9255, 0.9405, 0.9255, 0.9405, 0.9384, 0.9405, 0.9255, 0.9405, 0.9255, 0.9405, 0.9384, 0.9405, 0.9255, 0.9405, 0.9255, 0.9405, 0.9255, 0.9405, 0.9255, 0.9405, 0.9255, 0.9405, 0.9384, 0.9405, 0.9384, 0.9405, 0.9255, 0.9341, 0.9291, 0.9405, 0.9291, 0.9405, 0.931, 0.9341, 0.931, 0.9341, 0.9328, 0.9405, 0.9328, 0.9405, 0.9346, 0.9341, 0.9346, 0.9276, 0.9328, 0.9341, 0.9328, 0.9341, 0.9346, 0.9276, 0.9346, 0.9276, 0.9291, 0.9341, 0.9291, 0.9341, 0.931, 0.9276, 0.931, 0.9405, 0.9328, 0.9405, 0.9346, 0.9405, 0.9346, 0.9405, 0.9328, 0.9405, 0.9346, 0.9341, 0.9346, 0.9341, 0.9346, 0.9405, 0.9346, 0.9276, 0.9346, 0.9276, 0.9328, 0.9276, 0.9328, 0.9276, 0.9346, 0.9341, 0.9291, 0.9405, 0.9291, 0.9405, 0.9291, 0.9341, 0.9291, 0.9341, 0.931, 0.9276, 0.931, 0.9276, 0.931, 0.9341, 0.931, 0.9405, 0.9291, 0.9405, 0.931, 0.9405, 0.931, 0.9405, 0.9291, 0.9405, 0.931, 0.9341, 0.931, 0.9341, 0.931, 0.9405, 0.931, 0.9276, 0.9328, 0.9341, 0.9328, 0.9341, 0.9328, 0.9276, 0.9328, 0.9469, 0.9384, 0.9405, 0.9384, 0.9405, 0.9384, 0.9469, 0.9384, 0.9469, 0.9384, 0.9405, 0.9384, 0.9405, 0.9384, 0.9469, 0.9384, 0.9405, 0.9298, 0.9405, 0.9255, 0.9405, 0.9255, 0.9405, 0.9298, 0.9405, 0.9255, 0.9469, 0.9255, 0.9469, 0.9255, 0.9405, 0.9255, 0.9469, 0.9384, 0.9405, 0.9384, 0.9405, 0.9384, 0.9469, 0.9384, 0.9405, 0.9298, 0.9405, 0.9255, 0.9405, 0.9255, 0.9405, 0.9298, 0.9405, 0.9255, 0.9469, 0.9255, 0.9469, 0.9255, 0.9405, 0.9255, 0.9405, 0.9341, 0.9469, 0.9341, 0.9469, 0.9384, 0.9405, 0.9384, 0.9469, 0.9255, 0.9405, 0.9255, 0.9405, 0.9255, 0.9469, 0.9255, 0.9405, 0.9255, 0.9405, 0.9255, 0.9405, 0.9255, 0.9405, 0.9255, 0.9405, 0.9298, 0.9405, 0.9255, 0.9405, 0.9255, 0.9405, 0.9298, 0.9405, 0.9298, 0.9405, 0.9255, 0.9405, 0.9255, 0.9405, 0.9298, 0.9405, 0.9384, 0.9405, 0.9384, 0.9405, 0.9384, 0.9405, 0.9384, 0.9405, 0.9341, 0.9405, 0.9384, 0.9405, 0.9384, 0.9405, 0.9341, 0.9469, 0.9384, 0.9469, 0.9384, 0.9405, 0.9384, 0.9405, 0.9384, 0.9405, 0.9384, 0.9405, 0.9384, 0.9405, 0.9384, 0.9405, 0.9384, 0.9405, 0.9384, 0.9405, 0.9384, 0.9405, 0.9384, 0.9405, 0.9384, 0.9469, 0.9384, 0.9405, 0.9384, 0.9405, 0.9384, 0.9469, 0.9384, 0.9405, 0.9384, 0.9469, 0.9384, 0.9469, 0.9384, 0.9405, 0.9384, 0.9405, 0.9384, 0.9469, 0.9384, 0.9469, 0.9384, 0.9405, 0.9384, 0.9469, 0.9384, 0.9405, 0.9384, 0.9405, 0.9384, 0.9469, 0.9384, 0.9405, 0.9384, 0.9469, 0.9384, 0.9469, 0.9384, 0.9405, 0.9384, 0.2955, 0.7027, 0.3014, 0.7027, 0.3014, 0.7027, 0.2956, 0.7027, 0.9405, 0.9384, 0.9405, 0.9384, 0.9405, 0.9384, 0.9405, 0.9384, 0.9469, 0.9384, 0.9405, 0.9384, 0.9405, 0.9384, 0.9469, 0.9384, 0.9405, 0.9384, 0.9469, 0.9384, 0.9469, 0.9384, 0.9405, 0.9384, 0.2956, 0.7027, 0.2955, 0.7027, 0.2956, 0.7027, 0.2956, 0.7027, 0.3014, 0.7027, 0.2956, 0.7027, 0.2956, 0.7027, 0.3014, 0.7027, 0.9405, 0.9384, 0.9469, 0.9384, 0.9469, 0.9384, 0.9405, 0.9384, 0.9405, 0.9384, 0.9405, 0.9384, 0.9405, 0.9384, 0.9405, 0.9384, 0.9469, 0.9384, 0.9405, 0.9384, 0.9405, 0.9384, 0.9469, 0.9384, 0.9421, 0.9384, 0.9421, 0.9384, 0.9421, 0.9384, 0.9421, 0.9384, 0.9405, 0.9384, 0.9405, 0.9384, 0.9405, 0.9384, 0.9405, 0.9384, 0.9469, 0.9384, 0.9405, 0.9384, 0.9405, 0.9384, 0.9469, 0.9384, 0.9421, 0.9384, 0.9453, 0.9384, 0.9469, 0.9384, 0.9405, 0.9384, 0.9453, 0.9384, 0.9421, 0.9384, 0.9405, 0.9384, 0.9469, 0.9384, 0.9421, 0.9384, 0.9421, 0.9384, 0.9405, 0.9384, 0.9405, 0.9384, 0.9453, 0.9384, 0.9453, 0.9384, 0.9469, 0.9384, 0.9469, 0.9384, 0.9453, 0.9384, 0.9421, 0.9384, 0.9421, 0.9384, 0.9453, 0.9384, 0.9453, 0.9384, 0.9421, 0.9384, 0.9421, 0.9384, 0.9453, 0.9384, 0.9453, 0.9384, 0.9453, 0.9384, 0.9453, 0.9384, 0.9453, 0.9384, 0.9421, 0.9384, 0.9453, 0.9384, 0.9453, 0.9384, 0.9421, 0.9384, 0.3017, 0.7027, 0.2956, 0.7027, 0.2956, 0.7027, 0.3017, 0.7027, 0.9469, 0.9384, 0.9405, 0.9384, 0.9405, 0.9384, 0.9469, 0.9384, 0.3016, 0.7027, 0.2956, 0.7027, 0.2956, 0.7027, 0.3016, 0.7027, 0.9469, 0.9384, 0.9405, 0.9384, 0.9405, 0.9384, 0.9469, 0.9384, 0.3015, 0.7027, 0.2956, 0.7027, 0.2956, 0.7027, 0.3015, 0.7027, 0.9469, 0.9384, 0.9405, 0.9384, 0.9405, 0.9384, 0.9469, 0.9384, 0.2956, 0.7027, 0.2956, 0.7027, 0.2957, 0.7027, 0.2956, 0.7027, 0.9405, 0.9384, 0.9405, 0.9384, 0.9405, 0.9384, 0.9405, 0.9384, 0.2956, 0.7027, 0.2955, 0.7027, 0.2957, 0.7027, 0.2956, 0.7027, 0.9405, 0.9384, 0.9405, 0.9384, 0.9405, 0.9384, 0.9405, 0.9384, 0.2956, 0.7027, 0.2955, 0.7027, 0.2957, 0.7027, 0.2956, 0.7027, 0.9405, 0.9384, 0.9405, 0.9384, 0.9405, 0.9384, 0.9405, 0.9384, 0.2956, 0.7027, 0.3017, 0.7027, 0.3017, 0.7027, 0.2957, 0.7027, 0.9405, 0.9384, 0.9469, 0.9384, 0.9469, 0.9384, 0.9405, 0.9384, 0.2955, 0.7027, 0.3016, 0.7027, 0.3016, 0.7027, 0.2957, 0.7027, 0.9405, 0.9384, 0.9469, 0.9384, 0.9469, 0.9384, 0.9405, 0.9384, 0.2955, 0.7027, 0.3015, 0.7027, 0.3015, 0.7027, 0.2957, 0.7027, 0.9405, 0.9384, 0.9469, 0.9384, 0.9469, 0.9384, 0.9405, 0.9384, 0.9405, 0.9384, 0.9466, 0.9384, 0.9469, 0.9384, 0.9405, 0.9384, 0.9466, 0.9384, 0.9405, 0.9384, 0.9405, 0.9384, 0.9469, 0.9384, 0.9405, 0.9384, 0.9405, 0.9384, 0.9405, 0.9384, 0.9405, 0.9384, 0.9463, 0.9384, 0.9463, 0.9384, 0.9469, 0.9384, 0.9469, 0.9384, 0.9463, 0.9384, 0.9405, 0.9384, 0.9405, 0.9384, 0.9469, 0.9384, 0.9405, 0.9384, 0.9463, 0.9384, 0.9469, 0.9384, 0.9405, 0.9384, 0.9405, 0.9384, 0.9405, 0.9384, 0.9405, 0.9384, 0.9405, 0.9384, 0.9466, 0.9384, 0.9466, 0.9384, 0.9469, 0.9384, 0.9469, 0.9384, 0.9466, 0.9384, 0.9466, 0.9384, 0.9469, 0.9384, 0.9469, 0.9384, 0.9465, 0.9384, 0.9465, 0.9384, 0.9469, 0.9384, 0.9469, 0.9384, 0.9464, 0.9384, 0.9464, 0.9384, 0.9469, 0.9384, 0.9469, 0.9384, 0.9463, 0.9384, 0.9463, 0.9384, 0.9469, 0.9384, 0.9469, 0.9384, 0.9464, 0.9384, 0.9464, 0.9384, 0.9469, 0.9384, 0.9469, 0.9384, 0.9465, 0.9384, 0.9465, 0.9384, 0.9469, 0.9384, 0.9469, 0.9384, 0.9466, 0.9384, 0.9405, 0.9384, 0.9405, 0.9384, 0.9469, 0.9384, 0.9405, 0.9384, 0.9465, 0.9384, 0.9469, 0.9384, 0.9405, 0.9384, 0.9465, 0.9384, 0.9405, 0.9384, 0.9405, 0.9384, 0.9469, 0.9384, 0.9405, 0.9384, 0.9464, 0.9384, 0.9469, 0.9384, 0.9405, 0.9384, 0.9464, 0.9384, 0.9405, 0.9384, 0.9405, 0.9384, 0.9469, 0.9384, 0.9405, 0.9384, 0.9463, 0.9384, 0.9469, 0.9384, 0.9405, 0.9384, 0.9405, 0.9384, 0.9405, 0.9384, 0.9405, 0.9384, 0.9405, 0.9384, 0.9404, 0.9384, 0.9405, 0.9384, 0.9405, 0.9384, 0.9405, 0.9384, 0.9405, 0.9384, 0.9405, 0.9384, 0.9405, 0.9384, 0.9405, 0.9384, 0.9404, 0.9384, 0.9405, 0.9384, 0.9405, 0.9384, 0.9405, 0.9384, 0.9405, 0.9384, 0.9406, 0.9384, 0.9405, 0.9384, 0.9405, 0.9384, 0.9404, 0.9384, 0.9405, 0.9384, 0.9405, 0.9384, 0.9405, 0.9384, 0.9405, 0.9384, 0.9466, 0.9384, 0.9469, 0.9384, 0.9405, 0.9384, 0.9465, 0.9384, 0.9404, 0.9384, 0.9405, 0.9384, 0.9469, 0.9384, 0.9405, 0.9384, 0.9465, 0.9384, 0.9469, 0.9384, 0.9405, 0.9384, 0.9464, 0.9384, 0.9404, 0.9384, 0.9405, 0.9384, 0.9469, 0.9384, 0.9406, 0.9384, 0.9464, 0.9384, 0.9469, 0.9384, 0.9405, 0.9384, 0.9463, 0.9384, 0.9404, 0.9384, 0.9405, 0.9384, 0.9469, 0.9384, 0.9469, 0.9255, 0.9405, 0.9255, 0.9405, 0.9255, 0.9469, 0.9255, 0.9405, 0.9255, 0.9405, 0.9255, 0.9405, 0.9255, 0.9405, 0.9255, 0.9405, 0.9255, 0.9405, 0.9255, 0.9405, 0.9255, 0.9405, 0.9255, 0.9405, 0.9255, 0.9405, 0.9255, 0.9405, 0.9255, 0.9405, 0.9255, 0.9405, 0.9255, 0.9469, 0.9255, 0.9469, 0.9255, 0.9405, 0.9255, 0.9405, 0.9255, 0.9405, 0.9255, 0.9405, 0.9255, 0.9405, 0.9255, 0.9405, 0.9255, 0.9469, 0.9255, 0.9469, 0.9255, 0.9405, 0.9255, 0.9405, 0.9255, 0.9469, 0.9255, 0.9469, 0.9255, 0.9405, 0.9255, 0.9405, 0.9255, 0.9405, 0.9255, 0.9405, 0.9255, 0.9405, 0.9255, 0.9405, 0.9255, 0.9405, 0.9255, 0.9405, 0.9255, 0.9405, 0.9255, 0.9405, 0.9255, 0.9405, 0.9298, 0.9405, 0.9298, 0.9405, 0.9255, 0.339, 0.6825, 0.339, 0.6853, 0.339, 0.6851, 0.339, 0.6827, 0.9405, 0.9384, 0.9405, 0.9341, 0.9405, 0.9341, 0.9405, 0.9384, 0.339, 0.6853, 0.339, 0.6826, 0.339, 0.6827, 0.339, 0.6851, 0.9405, 0.9384, 0.9405, 0.9341, 0.9405, 0.9341, 0.9405, 0.9384, 0.339, 0.6851, 0.339, 0.6827, 0.339, 0.6827, 0.339, 0.6851, 0.9405, 0.9255, 0.9469, 0.9255, 0.9469, 0.9298, 0.9405, 0.9298, 0.339, 0.6825, 0.3447, 0.6825, 0.3447, 0.6853, 0.339, 0.6853, 0.9405, 0.9384, 0.9405, 0.9341, 0.9405, 0.9341, 0.9405, 0.9384, 0.339, 0.685, 0.339, 0.6828, 0.339, 0.6826, 0.339, 0.6853, 0.9405, 0.9384, 0.9405, 0.9341, 0.9405, 0.9341, 0.9405, 0.9384, 0.339, 0.685, 0.339, 0.6828, 0.339, 0.6828, 0.339, 0.685, 0.9405, 0.9255, 0.9405, 0.9298, 0.9469, 0.9298, 0.9469, 0.9255, 0.339, 0.6828, 0.339, 0.685, 0.3446, 0.685, 0.3446, 0.6828, 0.9461, 0.9309, 0.9461, 0.933, 0.9469, 0.9341, 0.9469, 0.9298, 0.9462, 0.9333, 0.9462, 0.9306, 0.9469, 0.9298, 0.9469, 0.9341, 0.9405, 0.9306, 0.9405, 0.9308, 0.9405, 0.9298, 0.9405, 0.9298, 0.9405, 0.9331, 0.9405, 0.9333, 0.9405, 0.9341, 0.9405, 0.9341, 0.9405, 0.9333, 0.9405, 0.9331, 0.9405, 0.9341, 0.9405, 0.9341, 0.9405, 0.9308, 0.9405, 0.9306, 0.9405, 0.9298, 0.9405, 0.9298, 0.9405, 0.9331, 0.9405, 0.9331, 0.9405, 0.9341, 0.9405, 0.9341, 0.9405, 0.9308, 0.9405, 0.9308, 0.9405, 0.9298, 0.9405, 0.9298, 0.9462, 0.9306, 0.9405, 0.9306, 0.9405, 0.9298, 0.9469, 0.9298, 0.9405, 0.9333, 0.9462, 0.9333, 0.9469, 0.9341, 0.9405, 0.9341, 0.9405, 0.933, 0.9405, 0.9333, 0.9405, 0.9341, 0.9405, 0.9341, 0.9405, 0.9306, 0.9405, 0.9309, 0.9405, 0.9298, 0.9405, 0.9298, 0.9405, 0.933, 0.9405, 0.933, 0.9405, 0.9341, 0.9405, 0.9341, 0.9405, 0.9309, 0.9405, 0.9309, 0.9405, 0.9298, 0.9405, 0.9298, 0.9405, 0.9309, 0.9461, 0.9309, 0.9469, 0.9298, 0.9405, 0.9298, 0.9461, 0.933, 0.9405, 0.933, 0.9405, 0.9341, 0.9469, 0.9341])
me_cube.materials.append(mat_material)
me_cube.use_remesh_preserve_volume = False
me_cube.use_remesh_preserve_attributes = False
me_cube.use_mirror_vertex_groups = False
me_cube.update()

# ---- objects
ob_cube = bpy.data.objects.new('Cube', me_cube)
ob_light = bpy.data.objects.new('Light', light_light)
ob_camera = bpy.data.objects.new('Camera', cam_camera)

# ---- transforms, parenting, visibility, modifiers, constraints
ob_cube.location = (0.0, 0.0, 0.0)
ob_cube.lock_rotations_4d = False
ob_cube.empty_display_type = 'ARROWS'
ob_cube.lineart.crease_threshold = 0.0
_m = ob_cube.modifiers.new('Mirror', 'MIRROR')
_m.use_clip = True
ob_light.location = (4.076, 1.005, 5.904)
ob_light.rotation_euler = (0.6503, 0.05522, 1.866)
ob_light.lock_rotations_4d = False
ob_light.empty_display_type = 'ARROWS'
ob_light.color = (0.0, 0.0, 0.0, 0.0)
ob_light.lineart.crease_threshold = 0.0
ob_camera.location = (7.359, -6.926, 4.958)
ob_camera.rotation_euler = (1.109, 0.0, 0.8149)
ob_camera.lock_rotations_4d = False
ob_camera.empty_display_type = 'ARROWS'
ob_camera.color = (0.0, 0.0, 0.0, 0.0)
ob_camera.display_type = 'WIRE'
ob_camera.lineart.crease_threshold = 0.0

# ---- collection membership
col_collection.objects.link(ob_cube)
col_collection.objects.link(ob_light)
col_collection.objects.link(ob_camera)

# ---- scene / render settings (as saved in the file)
scene.camera = ob_camera
scene.frame_start = 1; scene.frame_end = 250; scene.frame_set(1)
scene.render.engine = 'BLENDER_EEVEE_NEXT'
scene.cycles.sampling_pattern = 'TABULATED_SOBOL'
scene.cycles.use_light_tree = False
scene.view_settings.view_transform = 'Filmic'
bpy.context.view_layer.update()
